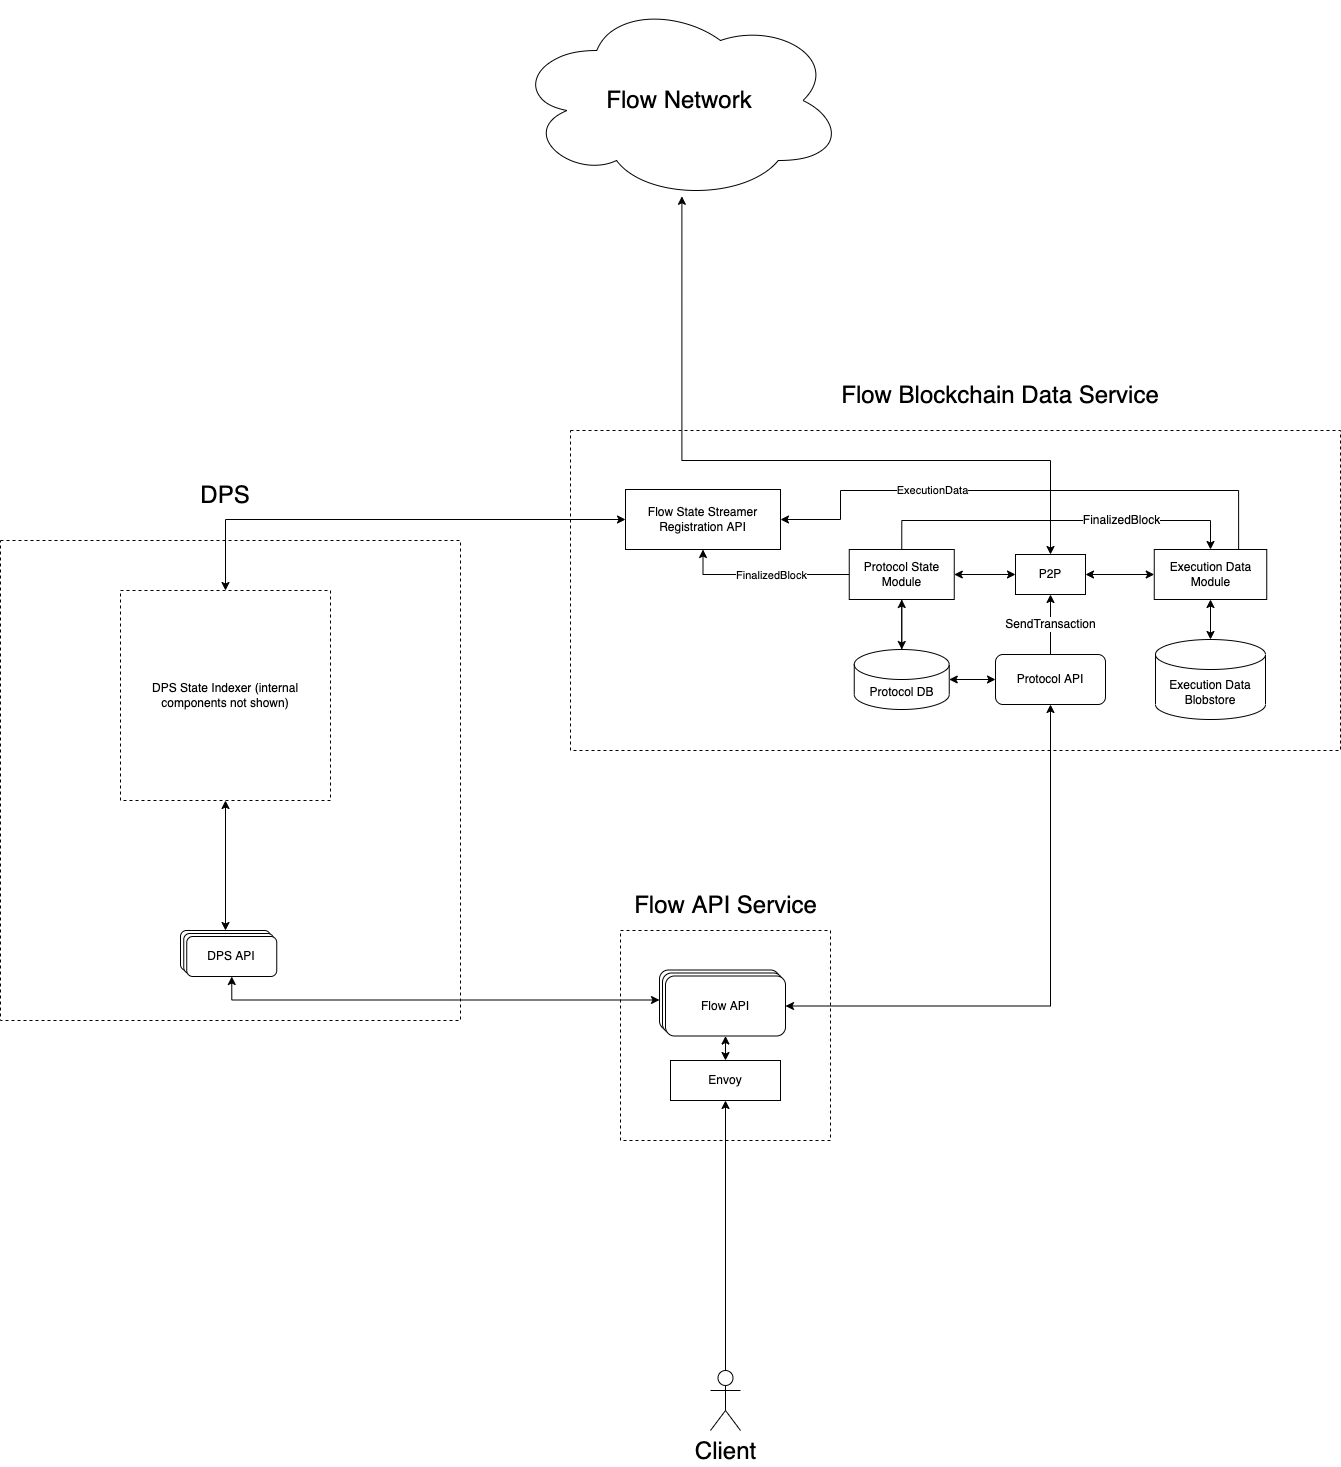

The diagram above was exported from draw.io. Its source (the exported page's mxGraphModel, read from the mxfile embedded in the PNG):
<mxGraphModel dx="1554" dy="1968" grid="1" gridSize="10" guides="1" tooltips="1" connect="1" arrows="1" fold="1" page="1" pageScale="1" pageWidth="850" pageHeight="1100" math="0" shadow="0">
  <root>
    <mxCell id="0" />
    <mxCell id="1" parent="0" />
    <mxCell id="fHbLKx8JKHLWX_wt4zpJ-1" value="" style="rounded=0;whiteSpace=wrap;html=1;dashed=1;" parent="1" vertex="1">
      <mxGeometry x="70" y="190" width="460" height="480" as="geometry" />
    </mxCell>
    <mxCell id="fHbLKx8JKHLWX_wt4zpJ-2" value="&lt;font style=&quot;font-size: 24px&quot;&gt;DPS&lt;/font&gt;" style="text;html=1;strokeColor=none;fillColor=none;align=center;verticalAlign=middle;whiteSpace=wrap;rounded=0;" parent="1" vertex="1">
      <mxGeometry x="265" y="130" width="60" height="30" as="geometry" />
    </mxCell>
    <mxCell id="fHbLKx8JKHLWX_wt4zpJ-12" style="edgeStyle=orthogonalEdgeStyle;rounded=0;orthogonalLoop=1;jettySize=auto;html=1;entryX=0.5;entryY=0;entryDx=0;entryDy=0;fontSize=24;startArrow=classic;startFill=1;exitX=0.5;exitY=1;exitDx=0;exitDy=0;" parent="1" source="iNY9D2BrW1Hpk_w95hQp-1" target="fHbLKx8JKHLWX_wt4zpJ-8" edge="1">
      <mxGeometry relative="1" as="geometry">
        <mxPoint x="295" y="540" as="sourcePoint" />
      </mxGeometry>
    </mxCell>
    <mxCell id="fHbLKx8JKHLWX_wt4zpJ-8" value="DPS API" style="rounded=1;whiteSpace=wrap;html=1;" parent="1" vertex="1">
      <mxGeometry x="250" y="580" width="90" height="40" as="geometry" />
    </mxCell>
    <mxCell id="fHbLKx8JKHLWX_wt4zpJ-31" value="" style="rounded=0;whiteSpace=wrap;html=1;fontSize=12;dashed=1;" parent="1" vertex="1">
      <mxGeometry x="690" y="580" width="210" height="210" as="geometry" />
    </mxCell>
    <mxCell id="fHbLKx8JKHLWX_wt4zpJ-33" value="&lt;font style=&quot;font-size: 24px&quot;&gt;Flow API Service&lt;/font&gt;" style="text;html=1;strokeColor=none;fillColor=none;align=center;verticalAlign=middle;whiteSpace=wrap;rounded=0;" parent="1" vertex="1">
      <mxGeometry x="692.5" y="540" width="205" height="30" as="geometry" />
    </mxCell>
    <mxCell id="fHbLKx8JKHLWX_wt4zpJ-36" style="edgeStyle=orthogonalEdgeStyle;rounded=0;orthogonalLoop=1;jettySize=auto;html=1;entryX=0.5;entryY=1;entryDx=0;entryDy=0;fontSize=12;startArrow=classic;startFill=1;" parent="1" source="fHbLKx8JKHLWX_wt4zpJ-34" target="uvhgqT9A_u5w1gwmdL4--10" edge="1">
      <mxGeometry relative="1" as="geometry" />
    </mxCell>
    <mxCell id="fHbLKx8JKHLWX_wt4zpJ-34" value="Envoy" style="rounded=0;whiteSpace=wrap;html=1;fontSize=12;" parent="1" vertex="1">
      <mxGeometry x="740" y="710" width="110" height="40" as="geometry" />
    </mxCell>
    <mxCell id="fHbLKx8JKHLWX_wt4zpJ-39" style="edgeStyle=orthogonalEdgeStyle;rounded=0;orthogonalLoop=1;jettySize=auto;html=1;entryX=0.5;entryY=1;entryDx=0;entryDy=0;fontSize=12;startArrow=classic;startFill=1;" parent="1" source="fHbLKx8JKHLWX_wt4zpJ-35" target="uvhgqT9A_u5w1gwmdL4--6" edge="1">
      <mxGeometry relative="1" as="geometry" />
    </mxCell>
    <mxCell id="fHbLKx8JKHLWX_wt4zpJ-35" value="Access API" style="rounded=1;whiteSpace=wrap;html=1;fontSize=12;" parent="1" vertex="1">
      <mxGeometry x="729" y="619.5" width="120" height="60" as="geometry" />
    </mxCell>
    <mxCell id="fHbLKx8JKHLWX_wt4zpJ-38" style="edgeStyle=orthogonalEdgeStyle;rounded=0;orthogonalLoop=1;jettySize=auto;html=1;exitX=0.5;exitY=1;exitDx=0;exitDy=0;fontSize=12;" parent="1" source="fHbLKx8JKHLWX_wt4zpJ-31" target="fHbLKx8JKHLWX_wt4zpJ-31" edge="1">
      <mxGeometry relative="1" as="geometry" />
    </mxCell>
    <mxCell id="fHbLKx8JKHLWX_wt4zpJ-41" value="" style="rounded=0;whiteSpace=wrap;html=1;dashed=1;fontSize=12;" parent="1" vertex="1">
      <mxGeometry x="640" y="80" width="770" height="320" as="geometry" />
    </mxCell>
    <mxCell id="fHbLKx8JKHLWX_wt4zpJ-42" value="&lt;font style=&quot;font-size: 24px&quot;&gt;Flow Blockchain Data Service&lt;/font&gt;" style="text;html=1;strokeColor=none;fillColor=none;align=center;verticalAlign=middle;whiteSpace=wrap;rounded=0;" parent="1" vertex="1">
      <mxGeometry x="786.87" y="30" width="566.25" height="30" as="geometry" />
    </mxCell>
    <mxCell id="fHbLKx8JKHLWX_wt4zpJ-63" style="edgeStyle=orthogonalEdgeStyle;rounded=0;orthogonalLoop=1;jettySize=auto;html=1;entryX=0.5;entryY=1;entryDx=0;entryDy=0;fontSize=12;" parent="1" source="fHbLKx8JKHLWX_wt4zpJ-43" target="fHbLKx8JKHLWX_wt4zpJ-50" edge="1">
      <mxGeometry relative="1" as="geometry" />
    </mxCell>
    <mxCell id="fHbLKx8JKHLWX_wt4zpJ-43" value="Protocol DB" style="shape=cylinder3;whiteSpace=wrap;html=1;boundedLbl=1;backgroundOutline=1;size=15;fontSize=12;" parent="1" vertex="1">
      <mxGeometry x="923.75" y="299" width="95" height="60" as="geometry" />
    </mxCell>
    <mxCell id="fHbLKx8JKHLWX_wt4zpJ-61" style="edgeStyle=orthogonalEdgeStyle;rounded=0;orthogonalLoop=1;jettySize=auto;html=1;fontSize=12;entryX=0.5;entryY=1;entryDx=0;entryDy=0;startArrow=classic;startFill=1;" parent="1" source="fHbLKx8JKHLWX_wt4zpJ-44" target="fHbLKx8JKHLWX_wt4zpJ-49" edge="1">
      <mxGeometry relative="1" as="geometry">
        <mxPoint x="971.25" y="109" as="targetPoint" />
      </mxGeometry>
    </mxCell>
    <mxCell id="fHbLKx8JKHLWX_wt4zpJ-44" value="Execution Data Blobstore" style="shape=cylinder3;whiteSpace=wrap;html=1;boundedLbl=1;backgroundOutline=1;size=15;fontSize=12;" parent="1" vertex="1">
      <mxGeometry x="1225" y="289" width="110" height="80" as="geometry" />
    </mxCell>
    <mxCell id="fHbLKx8JKHLWX_wt4zpJ-74" style="edgeStyle=orthogonalEdgeStyle;rounded=0;orthogonalLoop=1;jettySize=auto;html=1;exitX=0;exitY=0.5;exitDx=0;exitDy=0;entryX=0;entryY=0.5;entryDx=0;entryDy=0;fontSize=12;strokeColor=none;startArrow=classic;startFill=1;" parent="1" source="fHbLKx8JKHLWX_wt4zpJ-49" target="fHbLKx8JKHLWX_wt4zpJ-49" edge="1">
      <mxGeometry relative="1" as="geometry" />
    </mxCell>
    <mxCell id="fHbLKx8JKHLWX_wt4zpJ-75" style="edgeStyle=orthogonalEdgeStyle;rounded=0;orthogonalLoop=1;jettySize=auto;html=1;exitX=0;exitY=0.5;exitDx=0;exitDy=0;entryX=1;entryY=0.5;entryDx=0;entryDy=0;fontSize=12;startArrow=classic;startFill=1;" parent="1" source="fHbLKx8JKHLWX_wt4zpJ-45" target="fHbLKx8JKHLWX_wt4zpJ-50" edge="1">
      <mxGeometry relative="1" as="geometry" />
    </mxCell>
    <mxCell id="zjRc41fFV8R7CENpr041-1" style="edgeStyle=orthogonalEdgeStyle;rounded=0;orthogonalLoop=1;jettySize=auto;html=1;fontSize=36;exitX=0.5;exitY=0;exitDx=0;exitDy=0;startArrow=classic;startFill=1;entryX=0.508;entryY=0.979;entryDx=0;entryDy=0;entryPerimeter=0;" parent="1" source="fHbLKx8JKHLWX_wt4zpJ-45" target="fHbLKx8JKHLWX_wt4zpJ-89" edge="1">
      <mxGeometry relative="1" as="geometry">
        <Array as="points">
          <mxPoint x="1120" y="110" />
          <mxPoint x="751" y="110" />
        </Array>
        <mxPoint x="760" y="-70" as="targetPoint" />
      </mxGeometry>
    </mxCell>
    <mxCell id="zjRc41fFV8R7CENpr041-4" style="edgeStyle=orthogonalEdgeStyle;curved=1;orthogonalLoop=1;jettySize=auto;html=1;entryX=0;entryY=0.5;entryDx=0;entryDy=0;fontSize=36;startArrow=classic;startFill=1;strokeColor=default;" parent="1" source="fHbLKx8JKHLWX_wt4zpJ-45" target="fHbLKx8JKHLWX_wt4zpJ-49" edge="1">
      <mxGeometry relative="1" as="geometry" />
    </mxCell>
    <mxCell id="fHbLKx8JKHLWX_wt4zpJ-45" value="P2P" style="rounded=0;whiteSpace=wrap;html=1;fontSize=12;" parent="1" vertex="1">
      <mxGeometry x="1085" y="204" width="70" height="40" as="geometry" />
    </mxCell>
    <mxCell id="fHbLKx8JKHLWX_wt4zpJ-54" style="edgeStyle=orthogonalEdgeStyle;rounded=0;orthogonalLoop=1;jettySize=auto;html=1;entryX=0.5;entryY=0;entryDx=0;entryDy=0;fontSize=12;exitX=0;exitY=0.5;exitDx=0;exitDy=0;startArrow=classic;startFill=1;" parent="1" source="DYYWLcGUpfalahhjpTc6-1" target="iNY9D2BrW1Hpk_w95hQp-1" edge="1">
      <mxGeometry relative="1" as="geometry">
        <Array as="points">
          <mxPoint x="295" y="169" />
        </Array>
        <mxPoint x="295" y="204" as="targetPoint" />
      </mxGeometry>
    </mxCell>
    <mxCell id="DYYWLcGUpfalahhjpTc6-8" style="edgeStyle=orthogonalEdgeStyle;rounded=0;orthogonalLoop=1;jettySize=auto;html=1;exitX=0.75;exitY=0;exitDx=0;exitDy=0;entryX=1;entryY=0.5;entryDx=0;entryDy=0;" parent="1" source="fHbLKx8JKHLWX_wt4zpJ-49" target="DYYWLcGUpfalahhjpTc6-1" edge="1">
      <mxGeometry relative="1" as="geometry">
        <Array as="points">
          <mxPoint x="1308" y="140" />
          <mxPoint x="910" y="140" />
          <mxPoint x="910" y="169" />
        </Array>
      </mxGeometry>
    </mxCell>
    <mxCell id="DYYWLcGUpfalahhjpTc6-10" value="ExecutionData" style="edgeLabel;html=1;align=center;verticalAlign=middle;resizable=0;points=[];" parent="DYYWLcGUpfalahhjpTc6-8" vertex="1" connectable="0">
      <mxGeometry x="0.5033" y="1" relative="1" as="geometry">
        <mxPoint x="44" y="-2" as="offset" />
      </mxGeometry>
    </mxCell>
    <mxCell id="fHbLKx8JKHLWX_wt4zpJ-49" value="Execution Data Module" style="rounded=0;whiteSpace=wrap;html=1;fontSize=12;" parent="1" vertex="1">
      <mxGeometry x="1223.75" y="199" width="112.5" height="50" as="geometry" />
    </mxCell>
    <mxCell id="fHbLKx8JKHLWX_wt4zpJ-64" style="edgeStyle=orthogonalEdgeStyle;rounded=0;orthogonalLoop=1;jettySize=auto;html=1;entryX=0.5;entryY=0;entryDx=0;entryDy=0;entryPerimeter=0;fontSize=12;" parent="1" source="fHbLKx8JKHLWX_wt4zpJ-50" target="fHbLKx8JKHLWX_wt4zpJ-43" edge="1">
      <mxGeometry relative="1" as="geometry" />
    </mxCell>
    <mxCell id="fHbLKx8JKHLWX_wt4zpJ-87" style="edgeStyle=orthogonalEdgeStyle;rounded=0;orthogonalLoop=1;jettySize=auto;html=1;entryX=0.5;entryY=0;entryDx=0;entryDy=0;fontSize=12;exitX=0.5;exitY=0;exitDx=0;exitDy=0;" parent="1" source="fHbLKx8JKHLWX_wt4zpJ-50" target="fHbLKx8JKHLWX_wt4zpJ-49" edge="1">
      <mxGeometry relative="1" as="geometry">
        <Array as="points">
          <mxPoint x="971" y="170" />
          <mxPoint x="1280" y="170" />
        </Array>
      </mxGeometry>
    </mxCell>
    <mxCell id="fHbLKx8JKHLWX_wt4zpJ-88" value="FinalizedBlock" style="edgeLabel;html=1;align=center;verticalAlign=middle;resizable=0;points=[];fontSize=12;" parent="fHbLKx8JKHLWX_wt4zpJ-87" vertex="1" connectable="0">
      <mxGeometry x="0.0424" y="1" relative="1" as="geometry">
        <mxPoint x="57" as="offset" />
      </mxGeometry>
    </mxCell>
    <mxCell id="DYYWLcGUpfalahhjpTc6-11" style="edgeStyle=orthogonalEdgeStyle;rounded=0;orthogonalLoop=1;jettySize=auto;html=1;entryX=0.5;entryY=1;entryDx=0;entryDy=0;" parent="1" source="fHbLKx8JKHLWX_wt4zpJ-50" target="DYYWLcGUpfalahhjpTc6-1" edge="1">
      <mxGeometry relative="1" as="geometry" />
    </mxCell>
    <mxCell id="DYYWLcGUpfalahhjpTc6-12" value="FinalizedBlock" style="edgeLabel;html=1;align=center;verticalAlign=middle;resizable=0;points=[];" parent="DYYWLcGUpfalahhjpTc6-11" vertex="1" connectable="0">
      <mxGeometry x="0.1141" y="-2" relative="1" as="geometry">
        <mxPoint x="17" y="2" as="offset" />
      </mxGeometry>
    </mxCell>
    <mxCell id="fHbLKx8JKHLWX_wt4zpJ-50" value="Protocol State Module" style="rounded=0;whiteSpace=wrap;html=1;fontSize=12;" parent="1" vertex="1">
      <mxGeometry x="918.75" y="199" width="105" height="50" as="geometry" />
    </mxCell>
    <mxCell id="fHbLKx8JKHLWX_wt4zpJ-83" style="edgeStyle=orthogonalEdgeStyle;rounded=0;orthogonalLoop=1;jettySize=auto;html=1;entryX=1;entryY=0.5;entryDx=0;entryDy=0;fontSize=12;exitX=0.5;exitY=1;exitDx=0;exitDy=0;startArrow=classic;startFill=1;" parent="1" source="fHbLKx8JKHLWX_wt4zpJ-51" target="uvhgqT9A_u5w1gwmdL4--10" edge="1">
      <mxGeometry relative="1" as="geometry" />
    </mxCell>
    <mxCell id="fHbLKx8JKHLWX_wt4zpJ-86" value="SendTransaction" style="edgeStyle=orthogonalEdgeStyle;rounded=0;orthogonalLoop=1;jettySize=auto;html=1;entryX=0.5;entryY=1;entryDx=0;entryDy=0;fontSize=12;" parent="1" source="fHbLKx8JKHLWX_wt4zpJ-51" target="fHbLKx8JKHLWX_wt4zpJ-45" edge="1">
      <mxGeometry relative="1" as="geometry" />
    </mxCell>
    <mxCell id="fHbLKx8JKHLWX_wt4zpJ-51" value="Protocol API" style="rounded=1;whiteSpace=wrap;html=1;fontSize=12;" parent="1" vertex="1">
      <mxGeometry x="1065" y="304" width="110" height="50" as="geometry" />
    </mxCell>
    <mxCell id="fHbLKx8JKHLWX_wt4zpJ-70" value="" style="endArrow=classic;startArrow=classic;html=1;rounded=0;fontSize=12;entryX=0;entryY=0.5;entryDx=0;entryDy=0;exitX=1;exitY=0.5;exitDx=0;exitDy=0;exitPerimeter=0;" parent="1" source="fHbLKx8JKHLWX_wt4zpJ-43" target="fHbLKx8JKHLWX_wt4zpJ-51" edge="1">
      <mxGeometry width="50" height="50" relative="1" as="geometry">
        <mxPoint x="725" y="369" as="sourcePoint" />
        <mxPoint x="775" y="319" as="targetPoint" />
      </mxGeometry>
    </mxCell>
    <mxCell id="fHbLKx8JKHLWX_wt4zpJ-89" value="&lt;font style=&quot;font-size: 24px&quot;&gt;Flow Network&lt;/font&gt;" style="ellipse;shape=cloud;whiteSpace=wrap;html=1;fontSize=12;" parent="1" vertex="1">
      <mxGeometry x="583.75" y="-350" width="330" height="200" as="geometry" />
    </mxCell>
    <mxCell id="fHbLKx8JKHLWX_wt4zpJ-97" style="edgeStyle=orthogonalEdgeStyle;rounded=0;orthogonalLoop=1;jettySize=auto;html=1;entryX=0.5;entryY=1;entryDx=0;entryDy=0;fontSize=24;" parent="1" source="fHbLKx8JKHLWX_wt4zpJ-96" target="fHbLKx8JKHLWX_wt4zpJ-34" edge="1">
      <mxGeometry relative="1" as="geometry" />
    </mxCell>
    <mxCell id="fHbLKx8JKHLWX_wt4zpJ-96" value="Client" style="shape=umlActor;verticalLabelPosition=bottom;verticalAlign=top;html=1;outlineConnect=0;fontSize=24;" parent="1" vertex="1">
      <mxGeometry x="780" y="1020" width="30" height="60" as="geometry" />
    </mxCell>
    <mxCell id="uvhgqT9A_u5w1gwmdL4--5" value="DPS API" style="rounded=1;whiteSpace=wrap;html=1;" parent="1" vertex="1">
      <mxGeometry x="253.25" y="583" width="90" height="40" as="geometry" />
    </mxCell>
    <mxCell id="uvhgqT9A_u5w1gwmdL4--6" value="DPS API" style="rounded=1;whiteSpace=wrap;html=1;" parent="1" vertex="1">
      <mxGeometry x="256.25" y="586" width="90" height="40" as="geometry" />
    </mxCell>
    <mxCell id="uvhgqT9A_u5w1gwmdL4--9" value="Access API" style="rounded=1;whiteSpace=wrap;html=1;fontSize=12;" parent="1" vertex="1">
      <mxGeometry x="732" y="622.5" width="120" height="60" as="geometry" />
    </mxCell>
    <mxCell id="uvhgqT9A_u5w1gwmdL4--10" value="Flow API" style="rounded=1;whiteSpace=wrap;html=1;fontSize=12;" parent="1" vertex="1">
      <mxGeometry x="735" y="625.5" width="120" height="60" as="geometry" />
    </mxCell>
    <mxCell id="DYYWLcGUpfalahhjpTc6-1" value="Flow State Streamer Registration API" style="rounded=0;whiteSpace=wrap;html=1;" parent="1" vertex="1">
      <mxGeometry x="695" y="139" width="155" height="60" as="geometry" />
    </mxCell>
    <mxCell id="iNY9D2BrW1Hpk_w95hQp-1" value="DPS State Indexer (internal components not shown)" style="rounded=0;whiteSpace=wrap;html=1;fontSize=12;dashed=1;" vertex="1" parent="1">
      <mxGeometry x="190" y="240" width="210" height="210" as="geometry" />
    </mxCell>
  </root>
</mxGraphModel>